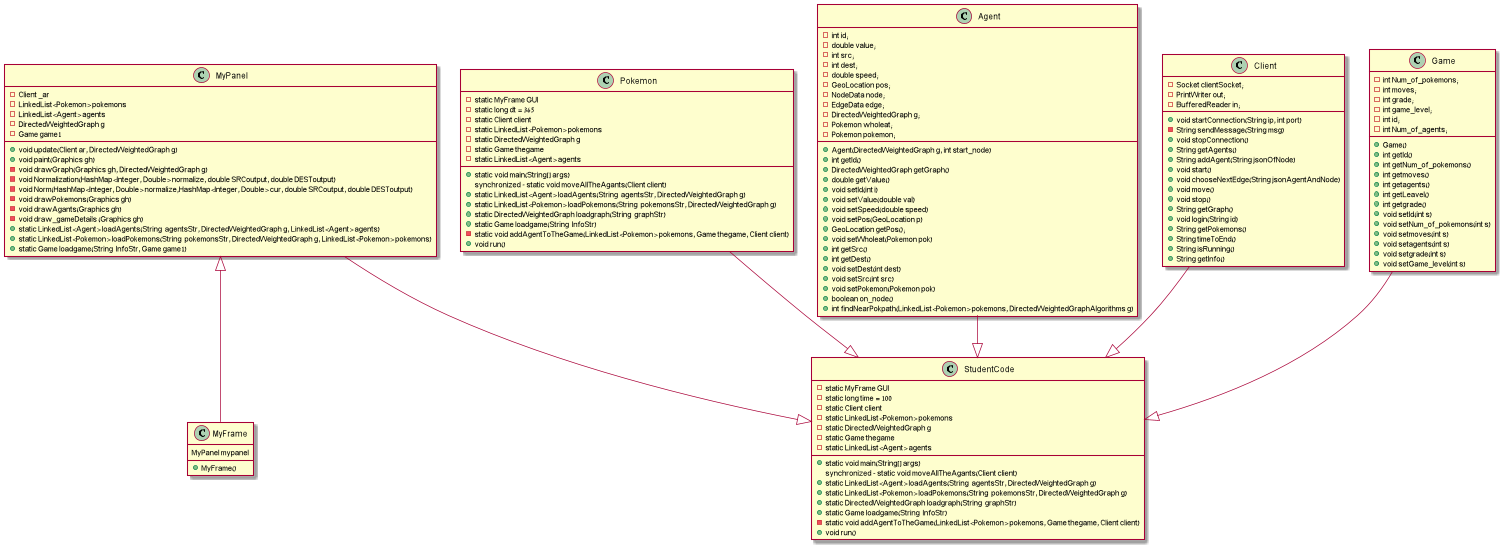

The diagram above was rendered by PlantUML. Its source (embedded in the PNG):
@startuml
'https://plantuml.com/class-diagram



MyPanel <|-- MyFrame
Pokemon --|> StudentCode
Agent --|> StudentCode
Client --|> StudentCode
Game --|> StudentCode
MyPanel --|> StudentCode


class Pokemon {
    - static MyFrame GUI
    - static long dt = 365
    - static Client client
    - static LinkedList<Pokemon> pokemons
    - static DirectedWeightedGraph g
    - static Game thegame
    - static LinkedList<Agent> agents
    + static void main(String[] args)
    synchronized - static void moveAllTheAgants(Client client)
    + static LinkedList<Agent> loadAgents(String  agentsStr, DirectedWeightedGraph g)
    + static LinkedList<Pokemon> loadPokemons(String  pokemonsStr, DirectedWeightedGraph g)
    + static DirectedWeightedGraph loadgraph(String  graphStr)
    + static Game loadgame(String  InfoStr)
    - static void addAgentToTheGame(LinkedList<Pokemon> pokemons, Game thegame, Client client)
    + void run()

}
class Agent {
    - int id;
    - double value;
    - int src;
    - int dest;
    - double speed;
    - GeoLocation pos;
    - NodeData node;
    - EdgeData edge;
    - DirectedWeightedGraph g;
    - Pokemon whoIeat;
    - Pokemon pokemon;
+ Agent(DirectedWeightedGraph g, int start_node)
 + int getId()
 + DirectedWeightedGraph getGraph()
 + double getValue()
 + void setId(int i)
 + void setValue(double val)
 + void setSpeed(double speed)
 + void setPos(GeoLocation p)
 + GeoLocation getPos();
 + void setWhoIeat(Pokemon pok)
 + int getSrc()
 + int getDest()
 + void setDest(int dest)
 + void setSrc(int src)
 + void setPokemon(Pokemon pok)
 + boolean on_node()
 + int findNearPokpath(LinkedList<Pokemon> pokemons, DirectedWeightedGraphAlgorithms g)
}
class Client{
- Socket clientSocket;
- PrintWriter out;
- BufferedReader in;
+ void startConnection(String ip, int port)
- String sendMessage(String msg)
+ void stopConnection()
+ String getAgents()
+ String addAgent(String jsonOfNode)
+ void start()
+ void chooseNextEdge(String jsonAgentAndNode)
+ void move()
+ void stop()
+ String getGraph()
+ void login(String id)
+ String getPokemons()
+ String timeToEnd()
+ String isRunning()
+ String getInfo()



}
class Game{
 - int Num_of_pokemons;
    - int moves;
    - int grade;
    - int game_level;
    - int id;
    - int Num_of_agents;

    + Game()
    + int getId()
    + int getNum_of_pokemons()
    + int getmoves()
    + int getagents()
    + int getLeavel()
    + int getgrade()
    + void setId(int s)
    + void setNum_of_pokemons(int s)
    + void setmoves(int s)
    + void setagents(int s)
    + void setgrade(int s)
    + void setGame_level(int s)

}
class MyFrame{
MyPanel mypanel
+ MyFrame()

}
class MyPanel{
  - Client _ar
    - LinkedList<Pokemon> pokemons
    - LinkedList<Agent> agents
    - DirectedWeightedGraph g
    - Game game1
    + void update(Client ar, DirectedWeightedGraph g)
    + void paint(Graphics gh)
    - void drawGraph(Graphics gh, DirectedWeightedGraph g)
    - void Normalization(HashMap<Integer, Double> normalize, double SRCoutput, double DESToutput)
    - void Norm(HashMap<Integer, Double> normalize,HashMap<Integer, Double> cur, double SRCoutput, double DESToutput)
    - void drawPokemons(Graphics gh)
    - void drawAgants(Graphics gh)
    - void draw_gameDetails (Graphics gh)
    + static LinkedList<Agent> loadAgents(String  agentsStr, DirectedWeightedGraph g, LinkedList<Agent> agents)
    + static LinkedList<Pokemon> loadPokemons(String  pokemonsStr, DirectedWeightedGraph g, LinkedList<Pokemon> pokemons)
    + static Game loadgame(String  InfoStr, Game game1)

}
class StudentCode{
 - static MyFrame GUI
    - static long time = 100
    - static Client client
    - static LinkedList<Pokemon> pokemons
    - static DirectedWeightedGraph g
    - static Game thegame
    - static LinkedList<Agent> agents
    + static void main(String[] args)
    synchronized - static void moveAllTheAgants(Client client)
    + static LinkedList<Agent> loadAgents(String  agentsStr, DirectedWeightedGraph g)
    + static LinkedList<Pokemon> loadPokemons(String  pokemonsStr, DirectedWeightedGraph g)
    + static DirectedWeightedGraph loadgraph(String  graphStr)
    + static Game loadgame(String  InfoStr)
    - static void addAgentToTheGame(LinkedList<Pokemon> pokemons, Game thegame, Client client)
    + void run()
}


@enduml